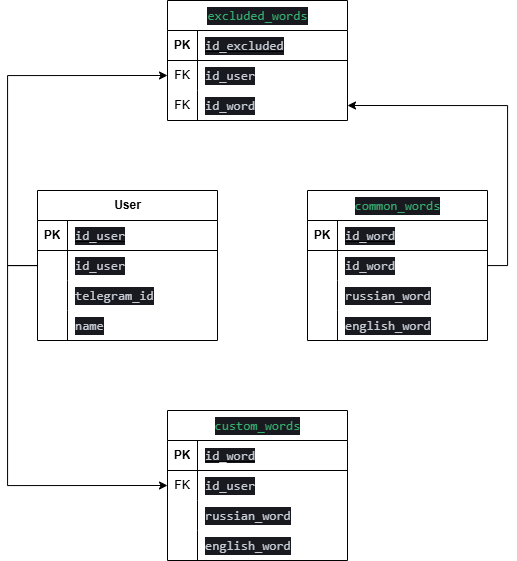

The diagram above was exported from draw.io. Its source (the exported page's mxGraphModel, read from the mxfile embedded in the PNG):
<mxGraphModel dx="2483" dy="1904" grid="1" gridSize="10" guides="1" tooltips="1" connect="1" arrows="1" fold="1" page="1" pageScale="1" pageWidth="827" pageHeight="1169" math="0" shadow="0">
  <root>
    <mxCell id="0" />
    <mxCell id="1" parent="0" />
    <mxCell id="SQvYjCwoIk3_NurPI67H-1" value="User" style="shape=table;startSize=30;container=1;collapsible=1;childLayout=tableLayout;fixedRows=1;rowLines=0;fontStyle=1;align=center;resizeLast=1;html=1;" parent="1" vertex="1">
      <mxGeometry x="-20" y="130" width="180" height="150" as="geometry" />
    </mxCell>
    <mxCell id="SQvYjCwoIk3_NurPI67H-2" value="" style="shape=tableRow;horizontal=0;startSize=0;swimlaneHead=0;swimlaneBody=0;fillColor=none;collapsible=0;dropTarget=0;points=[[0,0.5],[1,0.5]];portConstraint=eastwest;top=0;left=0;right=0;bottom=1;" parent="SQvYjCwoIk3_NurPI67H-1" vertex="1">
      <mxGeometry y="30" width="180" height="30" as="geometry" />
    </mxCell>
    <mxCell id="SQvYjCwoIk3_NurPI67H-3" value="PK" style="shape=partialRectangle;connectable=0;fillColor=none;top=0;left=0;bottom=0;right=0;fontStyle=1;overflow=hidden;whiteSpace=wrap;html=1;" parent="SQvYjCwoIk3_NurPI67H-2" vertex="1">
      <mxGeometry width="30" height="30" as="geometry">
        <mxRectangle width="30" height="30" as="alternateBounds" />
      </mxGeometry>
    </mxCell>
    <mxCell id="SQvYjCwoIk3_NurPI67H-4" value="&lt;div style=&quot;color: #c8ccd4;background-color: #181a1f;font-family: Consolas, 'Courier New', monospace;font-weight: normal;font-size: 13px;line-height: 18px;white-space: pre;&quot;&gt;id_user&lt;/div&gt;" style="shape=partialRectangle;connectable=0;fillColor=none;top=0;left=0;bottom=0;right=0;align=left;spacingLeft=6;fontStyle=5;overflow=hidden;whiteSpace=wrap;html=1;" parent="SQvYjCwoIk3_NurPI67H-2" vertex="1">
      <mxGeometry x="30" width="150" height="30" as="geometry">
        <mxRectangle width="150" height="30" as="alternateBounds" />
      </mxGeometry>
    </mxCell>
    <mxCell id="SQvYjCwoIk3_NurPI67H-5" value="" style="shape=tableRow;horizontal=0;startSize=0;swimlaneHead=0;swimlaneBody=0;fillColor=none;collapsible=0;dropTarget=0;points=[[0,0.5],[1,0.5]];portConstraint=eastwest;top=0;left=0;right=0;bottom=0;" parent="SQvYjCwoIk3_NurPI67H-1" vertex="1">
      <mxGeometry y="60" width="180" height="30" as="geometry" />
    </mxCell>
    <mxCell id="SQvYjCwoIk3_NurPI67H-6" value="" style="shape=partialRectangle;connectable=0;fillColor=none;top=0;left=0;bottom=0;right=0;editable=1;overflow=hidden;whiteSpace=wrap;html=1;" parent="SQvYjCwoIk3_NurPI67H-5" vertex="1">
      <mxGeometry width="30" height="30" as="geometry">
        <mxRectangle width="30" height="30" as="alternateBounds" />
      </mxGeometry>
    </mxCell>
    <mxCell id="SQvYjCwoIk3_NurPI67H-7" value="&lt;div style=&quot;color: rgb(200, 204, 212); background-color: rgb(24, 26, 31); font-family: Consolas, &amp;quot;Courier New&amp;quot;, monospace; font-size: 13px; line-height: 18px; white-space: pre;&quot;&gt;id_user&lt;/div&gt;" style="shape=partialRectangle;connectable=0;fillColor=none;top=0;left=0;bottom=0;right=0;align=left;spacingLeft=6;overflow=hidden;whiteSpace=wrap;html=1;" parent="SQvYjCwoIk3_NurPI67H-5" vertex="1">
      <mxGeometry x="30" width="150" height="30" as="geometry">
        <mxRectangle width="150" height="30" as="alternateBounds" />
      </mxGeometry>
    </mxCell>
    <mxCell id="SQvYjCwoIk3_NurPI67H-8" value="" style="shape=tableRow;horizontal=0;startSize=0;swimlaneHead=0;swimlaneBody=0;fillColor=none;collapsible=0;dropTarget=0;points=[[0,0.5],[1,0.5]];portConstraint=eastwest;top=0;left=0;right=0;bottom=0;" parent="SQvYjCwoIk3_NurPI67H-1" vertex="1">
      <mxGeometry y="90" width="180" height="30" as="geometry" />
    </mxCell>
    <mxCell id="SQvYjCwoIk3_NurPI67H-9" value="" style="shape=partialRectangle;connectable=0;fillColor=none;top=0;left=0;bottom=0;right=0;editable=1;overflow=hidden;whiteSpace=wrap;html=1;" parent="SQvYjCwoIk3_NurPI67H-8" vertex="1">
      <mxGeometry width="30" height="30" as="geometry">
        <mxRectangle width="30" height="30" as="alternateBounds" />
      </mxGeometry>
    </mxCell>
    <mxCell id="SQvYjCwoIk3_NurPI67H-10" value="&lt;div style=&quot;color: rgb(200, 204, 212); background-color: rgb(24, 26, 31); font-family: Consolas, &amp;quot;Courier New&amp;quot;, monospace; font-size: 13px; line-height: 18px; white-space: pre;&quot;&gt;telegram_id&lt;/div&gt;" style="shape=partialRectangle;connectable=0;fillColor=none;top=0;left=0;bottom=0;right=0;align=left;spacingLeft=6;overflow=hidden;whiteSpace=wrap;html=1;" parent="SQvYjCwoIk3_NurPI67H-8" vertex="1">
      <mxGeometry x="30" width="150" height="30" as="geometry">
        <mxRectangle width="150" height="30" as="alternateBounds" />
      </mxGeometry>
    </mxCell>
    <mxCell id="SQvYjCwoIk3_NurPI67H-11" value="" style="shape=tableRow;horizontal=0;startSize=0;swimlaneHead=0;swimlaneBody=0;fillColor=none;collapsible=0;dropTarget=0;points=[[0,0.5],[1,0.5]];portConstraint=eastwest;top=0;left=0;right=0;bottom=0;" parent="SQvYjCwoIk3_NurPI67H-1" vertex="1">
      <mxGeometry y="120" width="180" height="30" as="geometry" />
    </mxCell>
    <mxCell id="SQvYjCwoIk3_NurPI67H-12" value="" style="shape=partialRectangle;connectable=0;fillColor=none;top=0;left=0;bottom=0;right=0;editable=1;overflow=hidden;whiteSpace=wrap;html=1;" parent="SQvYjCwoIk3_NurPI67H-11" vertex="1">
      <mxGeometry width="30" height="30" as="geometry">
        <mxRectangle width="30" height="30" as="alternateBounds" />
      </mxGeometry>
    </mxCell>
    <mxCell id="SQvYjCwoIk3_NurPI67H-13" value="&lt;div style=&quot;color: rgb(200, 204, 212); background-color: rgb(24, 26, 31); font-family: Consolas, &amp;quot;Courier New&amp;quot;, monospace; font-size: 13px; line-height: 18px; white-space: pre;&quot;&gt;name&lt;/div&gt;" style="shape=partialRectangle;connectable=0;fillColor=none;top=0;left=0;bottom=0;right=0;align=left;spacingLeft=6;overflow=hidden;whiteSpace=wrap;html=1;" parent="SQvYjCwoIk3_NurPI67H-11" vertex="1">
      <mxGeometry x="30" width="150" height="30" as="geometry">
        <mxRectangle width="150" height="30" as="alternateBounds" />
      </mxGeometry>
    </mxCell>
    <mxCell id="SQvYjCwoIk3_NurPI67H-14" value="&lt;div style=&quot;color: rgb(200, 204, 212); background-color: rgb(24, 26, 31); font-family: Consolas, &amp;quot;Courier New&amp;quot;, monospace; font-weight: normal; font-size: 13px; line-height: 18px; white-space-collapse: preserve;&quot;&gt;&lt;span style=&quot;color: #37ae6f;&quot;&gt;common_words&lt;/span&gt;&lt;/div&gt;" style="shape=table;startSize=30;container=1;collapsible=1;childLayout=tableLayout;fixedRows=1;rowLines=0;fontStyle=1;align=center;resizeLast=1;html=1;" parent="1" vertex="1">
      <mxGeometry x="250" y="130" width="180" height="150" as="geometry" />
    </mxCell>
    <mxCell id="SQvYjCwoIk3_NurPI67H-15" value="" style="shape=tableRow;horizontal=0;startSize=0;swimlaneHead=0;swimlaneBody=0;fillColor=none;collapsible=0;dropTarget=0;points=[[0,0.5],[1,0.5]];portConstraint=eastwest;top=0;left=0;right=0;bottom=1;" parent="SQvYjCwoIk3_NurPI67H-14" vertex="1">
      <mxGeometry y="30" width="180" height="30" as="geometry" />
    </mxCell>
    <mxCell id="SQvYjCwoIk3_NurPI67H-16" value="PK" style="shape=partialRectangle;connectable=0;fillColor=none;top=0;left=0;bottom=0;right=0;fontStyle=1;overflow=hidden;whiteSpace=wrap;html=1;" parent="SQvYjCwoIk3_NurPI67H-15" vertex="1">
      <mxGeometry width="30" height="30" as="geometry">
        <mxRectangle width="30" height="30" as="alternateBounds" />
      </mxGeometry>
    </mxCell>
    <mxCell id="SQvYjCwoIk3_NurPI67H-17" value="&lt;div style=&quot;color: #c8ccd4;background-color: #181a1f;font-family: Consolas, 'Courier New', monospace;font-weight: normal;font-size: 13px;line-height: 18px;white-space: pre;&quot;&gt;id_word&lt;/div&gt;" style="shape=partialRectangle;connectable=0;fillColor=none;top=0;left=0;bottom=0;right=0;align=left;spacingLeft=6;fontStyle=5;overflow=hidden;whiteSpace=wrap;html=1;" parent="SQvYjCwoIk3_NurPI67H-15" vertex="1">
      <mxGeometry x="30" width="150" height="30" as="geometry">
        <mxRectangle width="150" height="30" as="alternateBounds" />
      </mxGeometry>
    </mxCell>
    <mxCell id="SQvYjCwoIk3_NurPI67H-18" value="" style="shape=tableRow;horizontal=0;startSize=0;swimlaneHead=0;swimlaneBody=0;fillColor=none;collapsible=0;dropTarget=0;points=[[0,0.5],[1,0.5]];portConstraint=eastwest;top=0;left=0;right=0;bottom=0;" parent="SQvYjCwoIk3_NurPI67H-14" vertex="1">
      <mxGeometry y="60" width="180" height="30" as="geometry" />
    </mxCell>
    <mxCell id="SQvYjCwoIk3_NurPI67H-19" value="" style="shape=partialRectangle;connectable=0;fillColor=none;top=0;left=0;bottom=0;right=0;editable=1;overflow=hidden;whiteSpace=wrap;html=1;" parent="SQvYjCwoIk3_NurPI67H-18" vertex="1">
      <mxGeometry width="30" height="30" as="geometry">
        <mxRectangle width="30" height="30" as="alternateBounds" />
      </mxGeometry>
    </mxCell>
    <mxCell id="SQvYjCwoIk3_NurPI67H-20" value="&lt;div style=&quot;color: rgb(200, 204, 212); background-color: rgb(24, 26, 31); font-family: Consolas, &amp;quot;Courier New&amp;quot;, monospace; font-size: 13px; line-height: 18px; white-space: pre;&quot;&gt;id_word&lt;/div&gt;" style="shape=partialRectangle;connectable=0;fillColor=none;top=0;left=0;bottom=0;right=0;align=left;spacingLeft=6;overflow=hidden;whiteSpace=wrap;html=1;" parent="SQvYjCwoIk3_NurPI67H-18" vertex="1">
      <mxGeometry x="30" width="150" height="30" as="geometry">
        <mxRectangle width="150" height="30" as="alternateBounds" />
      </mxGeometry>
    </mxCell>
    <mxCell id="SQvYjCwoIk3_NurPI67H-21" value="" style="shape=tableRow;horizontal=0;startSize=0;swimlaneHead=0;swimlaneBody=0;fillColor=none;collapsible=0;dropTarget=0;points=[[0,0.5],[1,0.5]];portConstraint=eastwest;top=0;left=0;right=0;bottom=0;" parent="SQvYjCwoIk3_NurPI67H-14" vertex="1">
      <mxGeometry y="90" width="180" height="30" as="geometry" />
    </mxCell>
    <mxCell id="SQvYjCwoIk3_NurPI67H-22" value="" style="shape=partialRectangle;connectable=0;fillColor=none;top=0;left=0;bottom=0;right=0;editable=1;overflow=hidden;whiteSpace=wrap;html=1;" parent="SQvYjCwoIk3_NurPI67H-21" vertex="1">
      <mxGeometry width="30" height="30" as="geometry">
        <mxRectangle width="30" height="30" as="alternateBounds" />
      </mxGeometry>
    </mxCell>
    <mxCell id="SQvYjCwoIk3_NurPI67H-23" value="&lt;div style=&quot;color: rgb(200, 204, 212); background-color: rgb(24, 26, 31); font-family: Consolas, &amp;quot;Courier New&amp;quot;, monospace; font-size: 13px; line-height: 18px; white-space: pre;&quot;&gt;russian_word&lt;/div&gt;" style="shape=partialRectangle;connectable=0;fillColor=none;top=0;left=0;bottom=0;right=0;align=left;spacingLeft=6;overflow=hidden;whiteSpace=wrap;html=1;" parent="SQvYjCwoIk3_NurPI67H-21" vertex="1">
      <mxGeometry x="30" width="150" height="30" as="geometry">
        <mxRectangle width="150" height="30" as="alternateBounds" />
      </mxGeometry>
    </mxCell>
    <mxCell id="SQvYjCwoIk3_NurPI67H-24" value="" style="shape=tableRow;horizontal=0;startSize=0;swimlaneHead=0;swimlaneBody=0;fillColor=none;collapsible=0;dropTarget=0;points=[[0,0.5],[1,0.5]];portConstraint=eastwest;top=0;left=0;right=0;bottom=0;" parent="SQvYjCwoIk3_NurPI67H-14" vertex="1">
      <mxGeometry y="120" width="180" height="30" as="geometry" />
    </mxCell>
    <mxCell id="SQvYjCwoIk3_NurPI67H-25" value="" style="shape=partialRectangle;connectable=0;fillColor=none;top=0;left=0;bottom=0;right=0;editable=1;overflow=hidden;whiteSpace=wrap;html=1;" parent="SQvYjCwoIk3_NurPI67H-24" vertex="1">
      <mxGeometry width="30" height="30" as="geometry">
        <mxRectangle width="30" height="30" as="alternateBounds" />
      </mxGeometry>
    </mxCell>
    <mxCell id="SQvYjCwoIk3_NurPI67H-26" value="&lt;div style=&quot;color: rgb(200, 204, 212); background-color: rgb(24, 26, 31); font-family: Consolas, &amp;quot;Courier New&amp;quot;, monospace; font-size: 13px; line-height: 18px; white-space: pre;&quot;&gt;english_word&lt;/div&gt;" style="shape=partialRectangle;connectable=0;fillColor=none;top=0;left=0;bottom=0;right=0;align=left;spacingLeft=6;overflow=hidden;whiteSpace=wrap;html=1;" parent="SQvYjCwoIk3_NurPI67H-24" vertex="1">
      <mxGeometry x="30" width="150" height="30" as="geometry">
        <mxRectangle width="150" height="30" as="alternateBounds" />
      </mxGeometry>
    </mxCell>
    <mxCell id="SQvYjCwoIk3_NurPI67H-27" value="&lt;div style=&quot;color: rgb(200, 204, 212); background-color: rgb(24, 26, 31); font-family: Consolas, &amp;quot;Courier New&amp;quot;, monospace; font-weight: normal; font-size: 13px; line-height: 18px; white-space-collapse: preserve;&quot;&gt;&lt;span style=&quot;color: #37ae6f;&quot;&gt;custom_words&lt;/span&gt;&lt;/div&gt;" style="shape=table;startSize=30;container=1;collapsible=1;childLayout=tableLayout;fixedRows=1;rowLines=0;fontStyle=1;align=center;resizeLast=1;html=1;" parent="1" vertex="1">
      <mxGeometry x="110" y="350" width="180" height="150" as="geometry" />
    </mxCell>
    <mxCell id="SQvYjCwoIk3_NurPI67H-28" value="" style="shape=tableRow;horizontal=0;startSize=0;swimlaneHead=0;swimlaneBody=0;fillColor=none;collapsible=0;dropTarget=0;points=[[0,0.5],[1,0.5]];portConstraint=eastwest;top=0;left=0;right=0;bottom=1;" parent="SQvYjCwoIk3_NurPI67H-27" vertex="1">
      <mxGeometry y="30" width="180" height="30" as="geometry" />
    </mxCell>
    <mxCell id="SQvYjCwoIk3_NurPI67H-29" value="PK" style="shape=partialRectangle;connectable=0;fillColor=none;top=0;left=0;bottom=0;right=0;fontStyle=1;overflow=hidden;whiteSpace=wrap;html=1;" parent="SQvYjCwoIk3_NurPI67H-28" vertex="1">
      <mxGeometry width="30" height="30" as="geometry">
        <mxRectangle width="30" height="30" as="alternateBounds" />
      </mxGeometry>
    </mxCell>
    <mxCell id="SQvYjCwoIk3_NurPI67H-30" value="&lt;span style=&quot;color: rgb(200, 204, 212); font-family: Consolas, &amp;quot;Courier New&amp;quot;, monospace; font-size: 13px; font-weight: 400; white-space: pre; background-color: rgb(24, 26, 31);&quot;&gt;id_word&lt;/span&gt;" style="shape=partialRectangle;connectable=0;fillColor=none;top=0;left=0;bottom=0;right=0;align=left;spacingLeft=6;fontStyle=5;overflow=hidden;whiteSpace=wrap;html=1;" parent="SQvYjCwoIk3_NurPI67H-28" vertex="1">
      <mxGeometry x="30" width="150" height="30" as="geometry">
        <mxRectangle width="150" height="30" as="alternateBounds" />
      </mxGeometry>
    </mxCell>
    <mxCell id="SQvYjCwoIk3_NurPI67H-34" value="" style="shape=tableRow;horizontal=0;startSize=0;swimlaneHead=0;swimlaneBody=0;fillColor=none;collapsible=0;dropTarget=0;points=[[0,0.5],[1,0.5]];portConstraint=eastwest;top=0;left=0;right=0;bottom=0;" parent="SQvYjCwoIk3_NurPI67H-27" vertex="1">
      <mxGeometry y="60" width="180" height="30" as="geometry" />
    </mxCell>
    <mxCell id="SQvYjCwoIk3_NurPI67H-35" value="FK" style="shape=partialRectangle;connectable=0;fillColor=none;top=0;left=0;bottom=0;right=0;editable=1;overflow=hidden;whiteSpace=wrap;html=1;" parent="SQvYjCwoIk3_NurPI67H-34" vertex="1">
      <mxGeometry width="30" height="30" as="geometry">
        <mxRectangle width="30" height="30" as="alternateBounds" />
      </mxGeometry>
    </mxCell>
    <mxCell id="SQvYjCwoIk3_NurPI67H-36" value="&lt;div style=&quot;color: rgb(200, 204, 212); background-color: rgb(24, 26, 31); font-family: Consolas, &amp;quot;Courier New&amp;quot;, monospace; font-size: 13px; line-height: 18px; white-space: pre;&quot;&gt;id_user&lt;/div&gt;" style="shape=partialRectangle;connectable=0;fillColor=none;top=0;left=0;bottom=0;right=0;align=left;spacingLeft=6;overflow=hidden;whiteSpace=wrap;html=1;" parent="SQvYjCwoIk3_NurPI67H-34" vertex="1">
      <mxGeometry x="30" width="150" height="30" as="geometry">
        <mxRectangle width="150" height="30" as="alternateBounds" />
      </mxGeometry>
    </mxCell>
    <mxCell id="SQvYjCwoIk3_NurPI67H-37" value="" style="shape=tableRow;horizontal=0;startSize=0;swimlaneHead=0;swimlaneBody=0;fillColor=none;collapsible=0;dropTarget=0;points=[[0,0.5],[1,0.5]];portConstraint=eastwest;top=0;left=0;right=0;bottom=0;" parent="SQvYjCwoIk3_NurPI67H-27" vertex="1">
      <mxGeometry y="90" width="180" height="30" as="geometry" />
    </mxCell>
    <mxCell id="SQvYjCwoIk3_NurPI67H-38" value="" style="shape=partialRectangle;connectable=0;fillColor=none;top=0;left=0;bottom=0;right=0;editable=1;overflow=hidden;whiteSpace=wrap;html=1;" parent="SQvYjCwoIk3_NurPI67H-37" vertex="1">
      <mxGeometry width="30" height="30" as="geometry">
        <mxRectangle width="30" height="30" as="alternateBounds" />
      </mxGeometry>
    </mxCell>
    <mxCell id="SQvYjCwoIk3_NurPI67H-39" value="&lt;div style=&quot;color: rgb(200, 204, 212); background-color: rgb(24, 26, 31); font-family: Consolas, &amp;quot;Courier New&amp;quot;, monospace; font-size: 13px; line-height: 18px; white-space: pre;&quot;&gt;russian_word&lt;/div&gt;" style="shape=partialRectangle;connectable=0;fillColor=none;top=0;left=0;bottom=0;right=0;align=left;spacingLeft=6;overflow=hidden;whiteSpace=wrap;html=1;" parent="SQvYjCwoIk3_NurPI67H-37" vertex="1">
      <mxGeometry x="30" width="150" height="30" as="geometry">
        <mxRectangle width="150" height="30" as="alternateBounds" />
      </mxGeometry>
    </mxCell>
    <mxCell id="SQvYjCwoIk3_NurPI67H-56" style="shape=tableRow;horizontal=0;startSize=0;swimlaneHead=0;swimlaneBody=0;fillColor=none;collapsible=0;dropTarget=0;points=[[0,0.5],[1,0.5]];portConstraint=eastwest;top=0;left=0;right=0;bottom=0;" parent="SQvYjCwoIk3_NurPI67H-27" vertex="1">
      <mxGeometry y="120" width="180" height="30" as="geometry" />
    </mxCell>
    <mxCell id="SQvYjCwoIk3_NurPI67H-57" style="shape=partialRectangle;connectable=0;fillColor=none;top=0;left=0;bottom=0;right=0;editable=1;overflow=hidden;whiteSpace=wrap;html=1;" parent="SQvYjCwoIk3_NurPI67H-56" vertex="1">
      <mxGeometry width="30" height="30" as="geometry">
        <mxRectangle width="30" height="30" as="alternateBounds" />
      </mxGeometry>
    </mxCell>
    <mxCell id="SQvYjCwoIk3_NurPI67H-58" value="&lt;div style=&quot;color: rgb(200, 204, 212); background-color: rgb(24, 26, 31); font-family: Consolas, &amp;quot;Courier New&amp;quot;, monospace; font-size: 13px; line-height: 18px; white-space: pre;&quot;&gt;english_word&lt;/div&gt;" style="shape=partialRectangle;connectable=0;fillColor=none;top=0;left=0;bottom=0;right=0;align=left;spacingLeft=6;overflow=hidden;whiteSpace=wrap;html=1;" parent="SQvYjCwoIk3_NurPI67H-56" vertex="1">
      <mxGeometry x="30" width="150" height="30" as="geometry">
        <mxRectangle width="150" height="30" as="alternateBounds" />
      </mxGeometry>
    </mxCell>
    <mxCell id="SQvYjCwoIk3_NurPI67H-60" style="edgeStyle=orthogonalEdgeStyle;rounded=0;orthogonalLoop=1;jettySize=auto;html=1;entryX=0;entryY=0.5;entryDx=0;entryDy=0;" parent="1" source="SQvYjCwoIk3_NurPI67H-5" target="SQvYjCwoIk3_NurPI67H-34" edge="1">
      <mxGeometry relative="1" as="geometry">
        <Array as="points">
          <mxPoint x="-50" y="205" />
          <mxPoint x="-50" y="425" />
        </Array>
      </mxGeometry>
    </mxCell>
    <mxCell id="2s3BHx0uWf1nfvgBCWCl-27" value="&lt;div style=&quot;color: rgb(200, 204, 212); background-color: rgb(24, 26, 31); font-family: Consolas, &amp;quot;Courier New&amp;quot;, monospace; font-weight: normal; font-size: 13px; line-height: 18px; white-space-collapse: preserve;&quot;&gt;&lt;span style=&quot;color: #37ae6f;&quot;&gt;excluded_words&lt;/span&gt;&lt;/div&gt;" style="shape=table;startSize=30;container=1;collapsible=1;childLayout=tableLayout;fixedRows=1;rowLines=0;fontStyle=1;align=center;resizeLast=1;html=1;" vertex="1" parent="1">
      <mxGeometry x="110" y="-60" width="180" height="120" as="geometry" />
    </mxCell>
    <mxCell id="2s3BHx0uWf1nfvgBCWCl-28" value="" style="shape=tableRow;horizontal=0;startSize=0;swimlaneHead=0;swimlaneBody=0;fillColor=none;collapsible=0;dropTarget=0;points=[[0,0.5],[1,0.5]];portConstraint=eastwest;top=0;left=0;right=0;bottom=1;" vertex="1" parent="2s3BHx0uWf1nfvgBCWCl-27">
      <mxGeometry y="30" width="180" height="30" as="geometry" />
    </mxCell>
    <mxCell id="2s3BHx0uWf1nfvgBCWCl-29" value="PK" style="shape=partialRectangle;connectable=0;fillColor=none;top=0;left=0;bottom=0;right=0;fontStyle=1;overflow=hidden;whiteSpace=wrap;html=1;" vertex="1" parent="2s3BHx0uWf1nfvgBCWCl-28">
      <mxGeometry width="30" height="30" as="geometry">
        <mxRectangle width="30" height="30" as="alternateBounds" />
      </mxGeometry>
    </mxCell>
    <mxCell id="2s3BHx0uWf1nfvgBCWCl-30" value="&lt;div style=&quot;color: #c8ccd4;background-color: #181a1f;font-family: Consolas, 'Courier New', monospace;font-weight: normal;font-size: 13px;line-height: 18px;white-space: pre;&quot;&gt;id_excluded&lt;/div&gt;" style="shape=partialRectangle;connectable=0;fillColor=none;top=0;left=0;bottom=0;right=0;align=left;spacingLeft=6;fontStyle=5;overflow=hidden;whiteSpace=wrap;html=1;" vertex="1" parent="2s3BHx0uWf1nfvgBCWCl-28">
      <mxGeometry x="30" width="150" height="30" as="geometry">
        <mxRectangle width="150" height="30" as="alternateBounds" />
      </mxGeometry>
    </mxCell>
    <mxCell id="2s3BHx0uWf1nfvgBCWCl-31" value="" style="shape=tableRow;horizontal=0;startSize=0;swimlaneHead=0;swimlaneBody=0;fillColor=none;collapsible=0;dropTarget=0;points=[[0,0.5],[1,0.5]];portConstraint=eastwest;top=0;left=0;right=0;bottom=0;" vertex="1" parent="2s3BHx0uWf1nfvgBCWCl-27">
      <mxGeometry y="60" width="180" height="30" as="geometry" />
    </mxCell>
    <mxCell id="2s3BHx0uWf1nfvgBCWCl-32" value="FK" style="shape=partialRectangle;connectable=0;fillColor=none;top=0;left=0;bottom=0;right=0;editable=1;overflow=hidden;whiteSpace=wrap;html=1;" vertex="1" parent="2s3BHx0uWf1nfvgBCWCl-31">
      <mxGeometry width="30" height="30" as="geometry">
        <mxRectangle width="30" height="30" as="alternateBounds" />
      </mxGeometry>
    </mxCell>
    <mxCell id="2s3BHx0uWf1nfvgBCWCl-33" value="&lt;div style=&quot;color: rgb(200, 204, 212); background-color: rgb(24, 26, 31); font-family: Consolas, &amp;quot;Courier New&amp;quot;, monospace; font-size: 13px; line-height: 18px; white-space: pre;&quot;&gt;id_user&lt;/div&gt;" style="shape=partialRectangle;connectable=0;fillColor=none;top=0;left=0;bottom=0;right=0;align=left;spacingLeft=6;overflow=hidden;whiteSpace=wrap;html=1;" vertex="1" parent="2s3BHx0uWf1nfvgBCWCl-31">
      <mxGeometry x="30" width="150" height="30" as="geometry">
        <mxRectangle width="150" height="30" as="alternateBounds" />
      </mxGeometry>
    </mxCell>
    <mxCell id="2s3BHx0uWf1nfvgBCWCl-34" value="" style="shape=tableRow;horizontal=0;startSize=0;swimlaneHead=0;swimlaneBody=0;fillColor=none;collapsible=0;dropTarget=0;points=[[0,0.5],[1,0.5]];portConstraint=eastwest;top=0;left=0;right=0;bottom=0;" vertex="1" parent="2s3BHx0uWf1nfvgBCWCl-27">
      <mxGeometry y="90" width="180" height="30" as="geometry" />
    </mxCell>
    <mxCell id="2s3BHx0uWf1nfvgBCWCl-35" value="FK" style="shape=partialRectangle;connectable=0;fillColor=none;top=0;left=0;bottom=0;right=0;editable=1;overflow=hidden;whiteSpace=wrap;html=1;" vertex="1" parent="2s3BHx0uWf1nfvgBCWCl-34">
      <mxGeometry width="30" height="30" as="geometry">
        <mxRectangle width="30" height="30" as="alternateBounds" />
      </mxGeometry>
    </mxCell>
    <mxCell id="2s3BHx0uWf1nfvgBCWCl-36" value="&lt;div style=&quot;color: rgb(200, 204, 212); background-color: rgb(24, 26, 31); font-family: Consolas, &amp;quot;Courier New&amp;quot;, monospace; font-size: 13px; line-height: 18px; white-space: pre;&quot;&gt;id_word&lt;/div&gt;" style="shape=partialRectangle;connectable=0;fillColor=none;top=0;left=0;bottom=0;right=0;align=left;spacingLeft=6;overflow=hidden;whiteSpace=wrap;html=1;" vertex="1" parent="2s3BHx0uWf1nfvgBCWCl-34">
      <mxGeometry x="30" width="150" height="30" as="geometry">
        <mxRectangle width="150" height="30" as="alternateBounds" />
      </mxGeometry>
    </mxCell>
    <mxCell id="2s3BHx0uWf1nfvgBCWCl-40" style="edgeStyle=orthogonalEdgeStyle;rounded=0;orthogonalLoop=1;jettySize=auto;html=1;entryX=0;entryY=0.5;entryDx=0;entryDy=0;" edge="1" parent="1" source="SQvYjCwoIk3_NurPI67H-5" target="2s3BHx0uWf1nfvgBCWCl-31">
      <mxGeometry relative="1" as="geometry">
        <Array as="points">
          <mxPoint x="-50" y="205" />
          <mxPoint x="-50" y="15" />
        </Array>
      </mxGeometry>
    </mxCell>
    <mxCell id="2s3BHx0uWf1nfvgBCWCl-41" style="edgeStyle=orthogonalEdgeStyle;rounded=0;orthogonalLoop=1;jettySize=auto;html=1;entryX=1;entryY=0.5;entryDx=0;entryDy=0;" edge="1" parent="1" source="SQvYjCwoIk3_NurPI67H-18" target="2s3BHx0uWf1nfvgBCWCl-34">
      <mxGeometry relative="1" as="geometry">
        <Array as="points">
          <mxPoint x="450" y="205" />
          <mxPoint x="450" y="45" />
        </Array>
      </mxGeometry>
    </mxCell>
  </root>
</mxGraphModel>